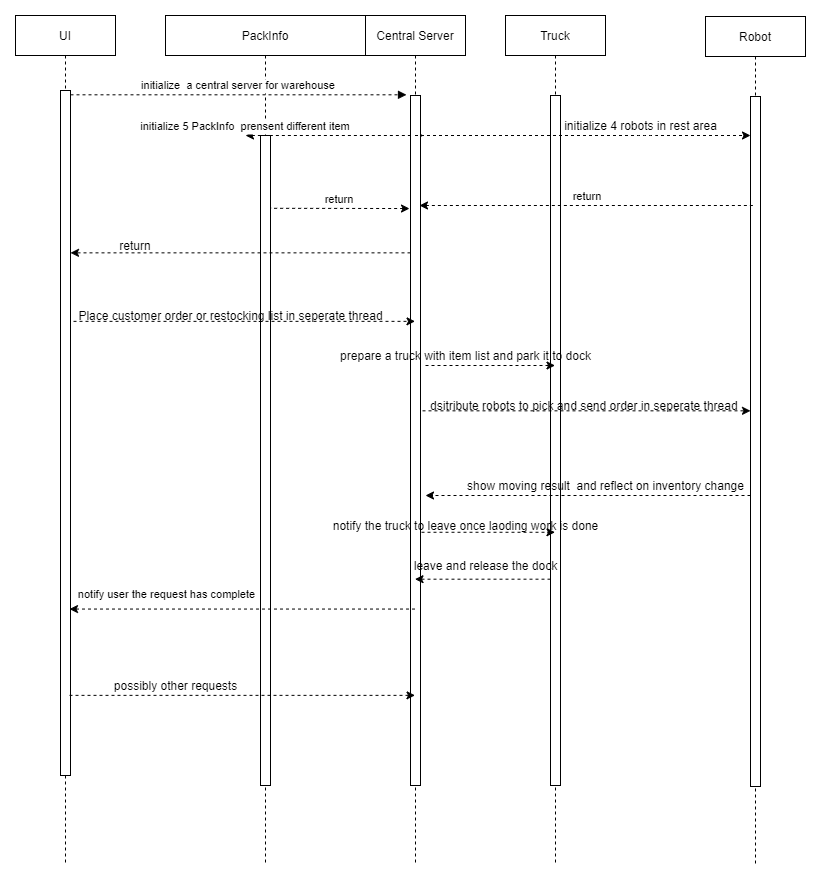

The diagram above was exported from draw.io. Its source (the exported page's mxGraphModel, read from the mxfile embedded in the PNG):
<mxGraphModel dx="1220" dy="1144" grid="1" gridSize="10" guides="1" tooltips="1" connect="1" arrows="1" fold="1" page="1" pageScale="1" pageWidth="850" pageHeight="1100" math="0" shadow="0">
  <root>
    <mxCell id="0" />
    <mxCell id="1" parent="0" />
    <mxCell id="3nuBFxr9cyL0pnOWT2aG-1" value="UI" style="shape=umlLifeline;perimeter=lifelinePerimeter;container=1;collapsible=0;recursiveResize=0;rounded=0;shadow=0;strokeWidth=1;" parent="1" vertex="1">
      <mxGeometry x="50" y="80" width="100" height="850" as="geometry" />
    </mxCell>
    <mxCell id="3nuBFxr9cyL0pnOWT2aG-2" value="" style="points=[];perimeter=orthogonalPerimeter;rounded=0;shadow=0;strokeWidth=1;" parent="3nuBFxr9cyL0pnOWT2aG-1" vertex="1">
      <mxGeometry x="45" y="75" width="10" height="685" as="geometry" />
    </mxCell>
    <mxCell id="3nuBFxr9cyL0pnOWT2aG-5" value="PackInfo" style="shape=umlLifeline;perimeter=lifelinePerimeter;container=1;collapsible=0;recursiveResize=0;rounded=0;shadow=0;strokeWidth=1;" parent="1" vertex="1">
      <mxGeometry x="200" y="80" width="200" height="850" as="geometry" />
    </mxCell>
    <mxCell id="3nuBFxr9cyL0pnOWT2aG-6" value="" style="points=[];perimeter=orthogonalPerimeter;rounded=0;shadow=0;strokeWidth=1;" parent="3nuBFxr9cyL0pnOWT2aG-5" vertex="1">
      <mxGeometry x="95" y="120" width="10" height="650" as="geometry" />
    </mxCell>
    <mxCell id="LZoUVKUIP1J7teXC3bQd-9" value="Place customer order or restocking list in seperate thread" style="text;html=1;align=center;verticalAlign=middle;resizable=0;points=[];autosize=1;" vertex="1" parent="3nuBFxr9cyL0pnOWT2aG-5">
      <mxGeometry x="-95" y="290" width="320" height="20" as="geometry" />
    </mxCell>
    <mxCell id="3nuBFxr9cyL0pnOWT2aG-8" value="initialize  a central server for warehouse" style="verticalAlign=bottom;endArrow=block;entryX=-0.4;entryY=-0.001;shadow=0;strokeWidth=1;entryDx=0;entryDy=0;entryPerimeter=0;dashed=1;" parent="1" source="3nuBFxr9cyL0pnOWT2aG-2" target="LZoUVKUIP1J7teXC3bQd-3" edge="1">
      <mxGeometry relative="1" as="geometry">
        <mxPoint x="275" y="160" as="sourcePoint" />
      </mxGeometry>
    </mxCell>
    <mxCell id="3nuBFxr9cyL0pnOWT2aG-9" value="initialize 5 PackInfo  prensent different item" style="verticalAlign=bottom;endArrow=block;entryX=1.3;entryY=0;shadow=0;strokeWidth=1;startArrow=classic;startFill=1;dashed=1;entryDx=0;entryDy=0;entryPerimeter=0;" parent="1" edge="1">
      <mxGeometry x="-1" relative="1" as="geometry">
        <mxPoint x="280" y="200" as="sourcePoint" />
        <mxPoint x="458" y="200" as="targetPoint" />
        <mxPoint as="offset" />
      </mxGeometry>
    </mxCell>
    <mxCell id="3nuBFxr9cyL0pnOWT2aG-10" value="return" style="verticalAlign=bottom;endArrow=none;dashed=1;endSize=8;exitX=-0.1;exitY=0.913;shadow=0;strokeWidth=1;entryX=1;entryY=0.112;entryDx=0;entryDy=0;entryPerimeter=0;endFill=0;startArrow=classic;startFill=1;exitDx=0;exitDy=0;exitPerimeter=0;" parent="1" target="3nuBFxr9cyL0pnOWT2aG-6" edge="1">
      <mxGeometry relative="1" as="geometry">
        <mxPoint x="240" y="257" as="targetPoint" />
        <mxPoint x="444" y="273.03999999999996" as="sourcePoint" />
      </mxGeometry>
    </mxCell>
    <mxCell id="LZoUVKUIP1J7teXC3bQd-2" value="Central Server" style="shape=umlLifeline;perimeter=lifelinePerimeter;container=1;collapsible=0;recursiveResize=0;rounded=0;shadow=0;strokeWidth=1;" vertex="1" parent="1">
      <mxGeometry x="400" y="80" width="100" height="850" as="geometry" />
    </mxCell>
    <mxCell id="LZoUVKUIP1J7teXC3bQd-3" value="" style="points=[];perimeter=orthogonalPerimeter;rounded=0;shadow=0;strokeWidth=1;" vertex="1" parent="LZoUVKUIP1J7teXC3bQd-2">
      <mxGeometry x="45" y="80" width="10" height="690" as="geometry" />
    </mxCell>
    <mxCell id="LZoUVKUIP1J7teXC3bQd-4" value="Truck" style="shape=umlLifeline;perimeter=lifelinePerimeter;container=1;collapsible=0;recursiveResize=0;rounded=0;shadow=0;strokeWidth=1;" vertex="1" parent="1">
      <mxGeometry x="540" y="80" width="100" height="850" as="geometry" />
    </mxCell>
    <mxCell id="LZoUVKUIP1J7teXC3bQd-5" value="" style="points=[];perimeter=orthogonalPerimeter;rounded=0;shadow=0;strokeWidth=1;" vertex="1" parent="LZoUVKUIP1J7teXC3bQd-4">
      <mxGeometry x="45" y="80" width="10" height="690" as="geometry" />
    </mxCell>
    <mxCell id="LZoUVKUIP1J7teXC3bQd-6" value="Robot" style="shape=umlLifeline;perimeter=lifelinePerimeter;container=1;collapsible=0;recursiveResize=0;rounded=0;shadow=0;strokeWidth=1;" vertex="1" parent="1">
      <mxGeometry x="740" y="81" width="100" height="850" as="geometry" />
    </mxCell>
    <mxCell id="LZoUVKUIP1J7teXC3bQd-7" value="" style="points=[];perimeter=orthogonalPerimeter;rounded=0;shadow=0;strokeWidth=1;" vertex="1" parent="LZoUVKUIP1J7teXC3bQd-6">
      <mxGeometry x="45" y="80" width="10" height="690" as="geometry" />
    </mxCell>
    <mxCell id="LZoUVKUIP1J7teXC3bQd-8" value="" style="endArrow=classic;html=1;dashed=1;exitX=1.3;exitY=0.337;exitDx=0;exitDy=0;exitPerimeter=0;" edge="1" parent="1" source="3nuBFxr9cyL0pnOWT2aG-2" target="LZoUVKUIP1J7teXC3bQd-2">
      <mxGeometry width="50" height="50" relative="1" as="geometry">
        <mxPoint x="400" y="610" as="sourcePoint" />
        <mxPoint x="450" y="560" as="targetPoint" />
      </mxGeometry>
    </mxCell>
    <mxCell id="LZoUVKUIP1J7teXC3bQd-10" value="" style="endArrow=classic;html=1;dashed=1;entryX=1;entryY=0.237;entryDx=0;entryDy=0;entryPerimeter=0;" edge="1" parent="1" source="LZoUVKUIP1J7teXC3bQd-3" target="3nuBFxr9cyL0pnOWT2aG-2">
      <mxGeometry width="50" height="50" relative="1" as="geometry">
        <mxPoint x="400" y="610" as="sourcePoint" />
        <mxPoint x="450" y="560" as="targetPoint" />
      </mxGeometry>
    </mxCell>
    <mxCell id="LZoUVKUIP1J7teXC3bQd-11" value="return" style="text;html=1;strokeColor=none;fillColor=none;align=center;verticalAlign=middle;whiteSpace=wrap;rounded=0;" vertex="1" parent="1">
      <mxGeometry x="150" y="300" width="40" height="20" as="geometry" />
    </mxCell>
    <mxCell id="LZoUVKUIP1J7teXC3bQd-12" value="" style="endArrow=classic;html=1;dashed=1;" edge="1" parent="1" target="LZoUVKUIP1J7teXC3bQd-4">
      <mxGeometry width="50" height="50" relative="1" as="geometry">
        <mxPoint x="460" y="430" as="sourcePoint" />
        <mxPoint x="450" y="560" as="targetPoint" />
      </mxGeometry>
    </mxCell>
    <mxCell id="LZoUVKUIP1J7teXC3bQd-13" value="prepare a truck with item list and park it to dock" style="text;html=1;align=center;verticalAlign=middle;resizable=0;points=[];autosize=1;" vertex="1" parent="1">
      <mxGeometry x="365" y="410" width="270" height="20" as="geometry" />
    </mxCell>
    <mxCell id="LZoUVKUIP1J7teXC3bQd-14" value="" style="endArrow=classic;html=1;dashed=1;exitX=1.2;exitY=0.457;exitDx=0;exitDy=0;exitPerimeter=0;" edge="1" parent="1" source="LZoUVKUIP1J7teXC3bQd-3" target="LZoUVKUIP1J7teXC3bQd-7">
      <mxGeometry width="50" height="50" relative="1" as="geometry">
        <mxPoint x="400" y="610" as="sourcePoint" />
        <mxPoint x="450" y="560" as="targetPoint" />
      </mxGeometry>
    </mxCell>
    <mxCell id="LZoUVKUIP1J7teXC3bQd-15" value="dsitribute robots to pick and send order in seperate thread&amp;nbsp;" style="text;html=1;align=center;verticalAlign=middle;resizable=0;points=[];autosize=1;" vertex="1" parent="1">
      <mxGeometry x="455" y="460" width="330" height="20" as="geometry" />
    </mxCell>
    <mxCell id="LZoUVKUIP1J7teXC3bQd-16" value="" style="endArrow=classic;html=1;dashed=1;" edge="1" parent="1" source="LZoUVKUIP1J7teXC3bQd-2" target="LZoUVKUIP1J7teXC3bQd-7">
      <mxGeometry width="50" height="50" relative="1" as="geometry">
        <mxPoint x="400" y="610" as="sourcePoint" />
        <mxPoint x="450" y="560" as="targetPoint" />
        <Array as="points">
          <mxPoint x="680" y="200" />
        </Array>
      </mxGeometry>
    </mxCell>
    <mxCell id="LZoUVKUIP1J7teXC3bQd-17" value="initialize 4 robots in rest area" style="text;html=1;align=center;verticalAlign=middle;resizable=0;points=[];autosize=1;" vertex="1" parent="1">
      <mxGeometry x="590" y="180" width="170" height="20" as="geometry" />
    </mxCell>
    <mxCell id="LZoUVKUIP1J7teXC3bQd-18" value="return" style="verticalAlign=bottom;endArrow=none;dashed=1;endSize=8;exitX=0.9;exitY=0.875;shadow=0;strokeWidth=1;endFill=0;startArrow=classic;startFill=1;exitDx=0;exitDy=0;exitPerimeter=0;" edge="1" parent="1" target="LZoUVKUIP1J7teXC3bQd-6">
      <mxGeometry relative="1" as="geometry">
        <mxPoint x="290" y="282.79999999999995" as="targetPoint" />
        <mxPoint x="454" y="270" as="sourcePoint" />
      </mxGeometry>
    </mxCell>
    <mxCell id="LZoUVKUIP1J7teXC3bQd-19" value="" style="endArrow=classic;html=1;dashed=1;" edge="1" parent="1" source="LZoUVKUIP1J7teXC3bQd-7">
      <mxGeometry width="50" height="50" relative="1" as="geometry">
        <mxPoint x="400" y="610" as="sourcePoint" />
        <mxPoint x="460" y="560" as="targetPoint" />
      </mxGeometry>
    </mxCell>
    <mxCell id="LZoUVKUIP1J7teXC3bQd-20" value="show moving result&amp;nbsp; and reflect on inventory change" style="text;html=1;align=center;verticalAlign=middle;resizable=0;points=[];autosize=1;" vertex="1" parent="1">
      <mxGeometry x="495" y="540" width="290" height="20" as="geometry" />
    </mxCell>
    <mxCell id="LZoUVKUIP1J7teXC3bQd-21" value="" style="endArrow=classic;html=1;dashed=1;exitX=1.1;exitY=0.633;exitDx=0;exitDy=0;exitPerimeter=0;" edge="1" parent="1" source="LZoUVKUIP1J7teXC3bQd-3" target="LZoUVKUIP1J7teXC3bQd-4">
      <mxGeometry width="50" height="50" relative="1" as="geometry">
        <mxPoint x="400" y="610" as="sourcePoint" />
        <mxPoint x="450" y="560" as="targetPoint" />
      </mxGeometry>
    </mxCell>
    <mxCell id="LZoUVKUIP1J7teXC3bQd-22" value="notify the truck to leave once laoding work is done" style="text;html=1;align=center;verticalAlign=middle;resizable=0;points=[];autosize=1;" vertex="1" parent="1">
      <mxGeometry x="360" y="580" width="280" height="20" as="geometry" />
    </mxCell>
    <mxCell id="LZoUVKUIP1J7teXC3bQd-23" value="" style="endArrow=classic;html=1;dashed=1;exitX=0;exitY=0.701;exitDx=0;exitDy=0;exitPerimeter=0;" edge="1" parent="1" source="LZoUVKUIP1J7teXC3bQd-5" target="LZoUVKUIP1J7teXC3bQd-2">
      <mxGeometry width="50" height="50" relative="1" as="geometry">
        <mxPoint x="400" y="610" as="sourcePoint" />
        <mxPoint x="450" y="560" as="targetPoint" />
      </mxGeometry>
    </mxCell>
    <mxCell id="LZoUVKUIP1J7teXC3bQd-24" value="leave and release the dock" style="text;html=1;align=center;verticalAlign=middle;resizable=0;points=[];autosize=1;" vertex="1" parent="1">
      <mxGeometry x="440" y="620" width="160" height="20" as="geometry" />
    </mxCell>
    <mxCell id="LZoUVKUIP1J7teXC3bQd-25" value="" style="endArrow=classic;html=1;dashed=1;entryX=0.9;entryY=0.757;entryDx=0;entryDy=0;entryPerimeter=0;" edge="1" parent="1" source="LZoUVKUIP1J7teXC3bQd-2" target="3nuBFxr9cyL0pnOWT2aG-2">
      <mxGeometry width="50" height="50" relative="1" as="geometry">
        <mxPoint x="400" y="610" as="sourcePoint" />
        <mxPoint x="450" y="560" as="targetPoint" />
      </mxGeometry>
    </mxCell>
    <mxCell id="LZoUVKUIP1J7teXC3bQd-26" value="notify user the request has complete" style="edgeLabel;html=1;align=center;verticalAlign=middle;resizable=0;points=[];" vertex="1" connectable="0" parent="LZoUVKUIP1J7teXC3bQd-25">
      <mxGeometry x="0.4269" y="-4" relative="1" as="geometry">
        <mxPoint x="-3.5" y="-10.9" as="offset" />
      </mxGeometry>
    </mxCell>
    <mxCell id="LZoUVKUIP1J7teXC3bQd-27" value="" style="endArrow=classic;html=1;dashed=1;exitX=0.9;exitY=0.883;exitDx=0;exitDy=0;exitPerimeter=0;" edge="1" parent="1" source="3nuBFxr9cyL0pnOWT2aG-2" target="LZoUVKUIP1J7teXC3bQd-2">
      <mxGeometry width="50" height="50" relative="1" as="geometry">
        <mxPoint x="400" y="610" as="sourcePoint" />
        <mxPoint x="450" y="560" as="targetPoint" />
      </mxGeometry>
    </mxCell>
    <mxCell id="LZoUVKUIP1J7teXC3bQd-28" value="possibly other requests" style="text;html=1;align=center;verticalAlign=middle;resizable=0;points=[];autosize=1;" vertex="1" parent="1">
      <mxGeometry x="140" y="740" width="140" height="20" as="geometry" />
    </mxCell>
  </root>
</mxGraphModel>